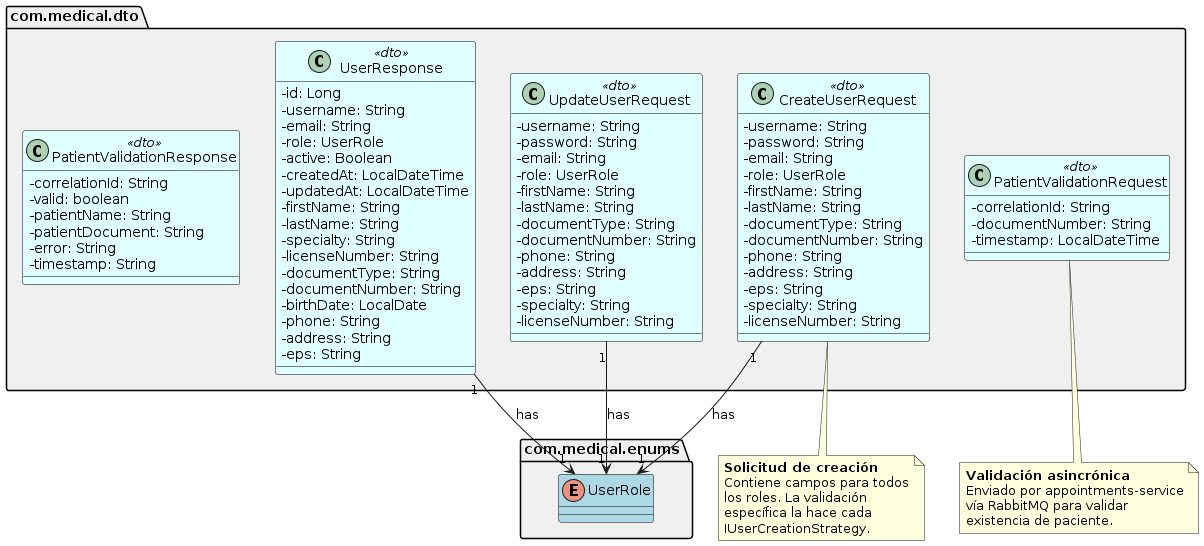

The diagram above was rendered by PlantUML. Its source (embedded in the PNG):
@startuml DtoRelations
' ====================================================================
' Diagrama de clases - DTOs
' Refleja EXACTAMENTE com.medical.dto.
' ====================================================================

skinparam classAttributeIconSize 0
skinparam defaultFontName SansSerif

package "com.medical.dto" as dtoPkg #F0F0F0 {

  class UserResponse <<dto>> #E0FFFF;line:Black {
    {field} -id: Long
    {field} -username: String
    {field} -email: String
    {field} -role: UserRole
    {field} -active: Boolean
    {field} -createdAt: LocalDateTime
    {field} -updatedAt: LocalDateTime
    {field} -firstName: String
    {field} -lastName: String
    {field} -specialty: String
    {field} -licenseNumber: String
    {field} -documentType: String
    {field} -documentNumber: String
    {field} -birthDate: LocalDate
    {field} -phone: String
    {field} -address: String
    {field} -eps: String
  }

  class CreateUserRequest <<dto>> #E0FFFF;line:Black {
    {field} -username: String
    {field} -password: String
    {field} -email: String
    {field} -role: UserRole
    {field} -firstName: String
    {field} -lastName: String
    {field} -documentType: String
    {field} -documentNumber: String
    {field} -phone: String
    {field} -address: String
    {field} -eps: String
    {field} -specialty: String
    {field} -licenseNumber: String
  }

  class UpdateUserRequest <<dto>> #E0FFFF;line:Black {
    {field} -username: String
    {field} -password: String
    {field} -email: String
    {field} -role: UserRole
    {field} -firstName: String
    {field} -lastName: String
    {field} -documentType: String
    {field} -documentNumber: String
    {field} -phone: String
    {field} -address: String
    {field} -eps: String
    {field} -specialty: String
    {field} -licenseNumber: String
  }

  class PatientValidationRequest <<dto>> #E0FFFF;line:Black {
    {field} -correlationId: String
    {field} -documentNumber: String
    {field} -timestamp: LocalDateTime
  }

  class PatientValidationResponse <<dto>> #E0FFFF;line:Black {
    {field} -correlationId: String
    {field} -valid: boolean
    {field} -patientName: String
    {field} -patientDocument: String
    {field} -error: String
    {field} -timestamp: String
  }

}

package "com.medical.enums" as enumPkg #F0F0F0 {
  enum UserRole #LightBlue;line:Black
}

' === RELATIONSHIPS ===
CreateUserRequest "1" --> "1" UserRole : "has"
UpdateUserRequest "1" --> "1" UserRole : "has"
UserResponse "1" --> "1" UserRole : "has"

note bottom of CreateUserRequest
  **Solicitud de creación**
  Contiene campos para todos
  los roles. La validación
  específica la hace cada
  IUserCreationStrategy.
end note

note bottom of PatientValidationRequest
  **Validación asincrónica**
  Enviado por appointments-service
  vía RabbitMQ para validar
  existencia de paciente.
end note

@enduml